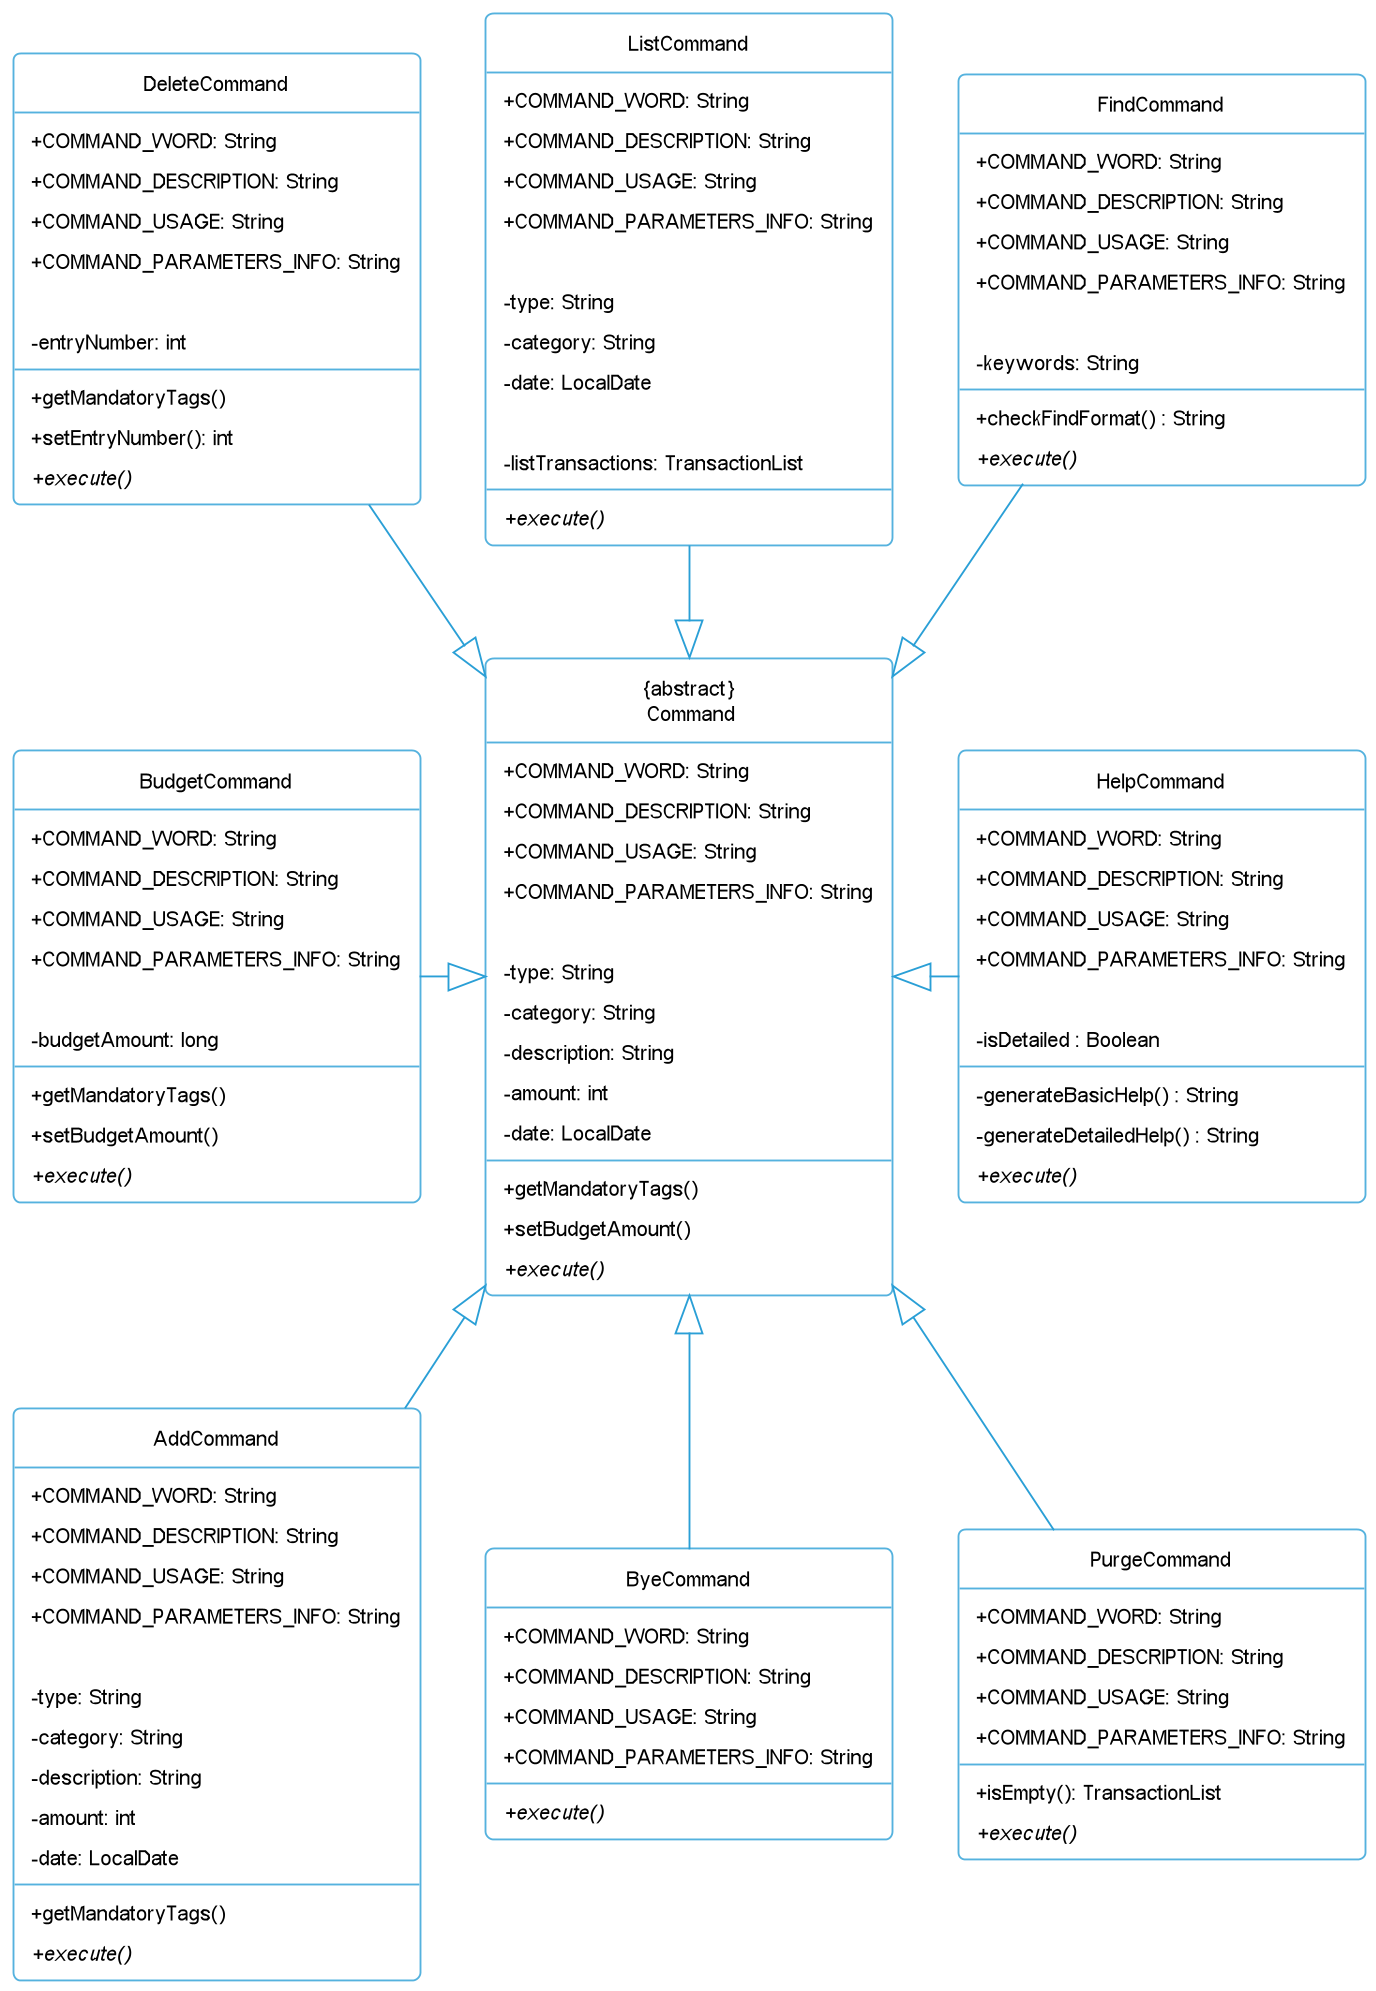

The diagram above was rendered by PlantUML. Its source (embedded in the PNG):
@startuml
!include Style.puml

class "{abstract}\n Command" {
        + COMMAND_WORD: String
        + COMMAND_DESCRIPTION: String
        + COMMAND_USAGE: String
        + COMMAND_PARAMETERS_INFO: String

        - type: String
        - category: String
        - description: String
        - amount: int
        - date: LocalDate

        +getMandatoryTags()
        +setBudgetAmount()
        +{abstract}execute()
}

class AddCommand {
+ COMMAND_WORD: String
    + COMMAND_DESCRIPTION: String
    + COMMAND_USAGE: String
    + COMMAND_PARAMETERS_INFO: String

    - type: String
    - category: String
    - description: String
    - amount: int
    - date: LocalDate

    +getMandatoryTags()
    +{abstract}execute()
}

class ByeCommand {
+ COMMAND_WORD: String
    + COMMAND_DESCRIPTION: String
    + COMMAND_USAGE: String
    + COMMAND_PARAMETERS_INFO: String


    +{abstract}execute()
}

class DeleteCommand {
+ COMMAND_WORD: String
    + COMMAND_DESCRIPTION: String
    + COMMAND_USAGE: String
    + COMMAND_PARAMETERS_INFO: String

    - entryNumber: int

    +getMandatoryTags()
    +setEntryNumber(): int
    +{abstract}execute()
}

class ListCommand {
+ COMMAND_WORD: String
    + COMMAND_DESCRIPTION: String
    + COMMAND_USAGE: String
    + COMMAND_PARAMETERS_INFO: String

    - type: String
    - category: String
    - date: LocalDate

    -listTransactions: TransactionList
    +{abstract}execute()
}

class PurgeCommand {
+ COMMAND_WORD: String
    + COMMAND_DESCRIPTION: String
    + COMMAND_USAGE: String
    + COMMAND_PARAMETERS_INFO: String


    +isEmpty(): TransactionList
    +{abstract}execute()
}

class FindCommand {
+ COMMAND_WORD: String
    + COMMAND_DESCRIPTION: String
    + COMMAND_USAGE: String
    + COMMAND_PARAMETERS_INFO: String

    - keywords: String

    +checkFindFormat() : String
    +{abstract}execute()
}

class HelpCommand {
+ COMMAND_WORD: String
    + COMMAND_DESCRIPTION: String
    + COMMAND_USAGE: String
    + COMMAND_PARAMETERS_INFO: String

    - isDetailed : Boolean

    -generateBasicHelp() : String
    -generateDetailedHelp() : String
    +{abstract}execute()
}

class BudgetCommand {
+ COMMAND_WORD: String
    + COMMAND_DESCRIPTION: String
    + COMMAND_USAGE: String
    + COMMAND_PARAMETERS_INFO: String

    - budgetAmount: long

    +getMandatoryTags()
    +setBudgetAmount()
    +{abstract}execute()
}

FindCommand --|> "{abstract}\n Command"
ByeCommand -up-|> "{abstract}\n Command"
AddCommand -up-|> "{abstract}\n Command"
DeleteCommand --|> "{abstract}\n Command"
ListCommand --|> "{abstract}\n Command"
PurgeCommand -up-|> "{abstract}\n Command"
HelpCommand -left-|> "{abstract}\n Command"
BudgetCommand -right-|> "{abstract}\n Command"
@enduml